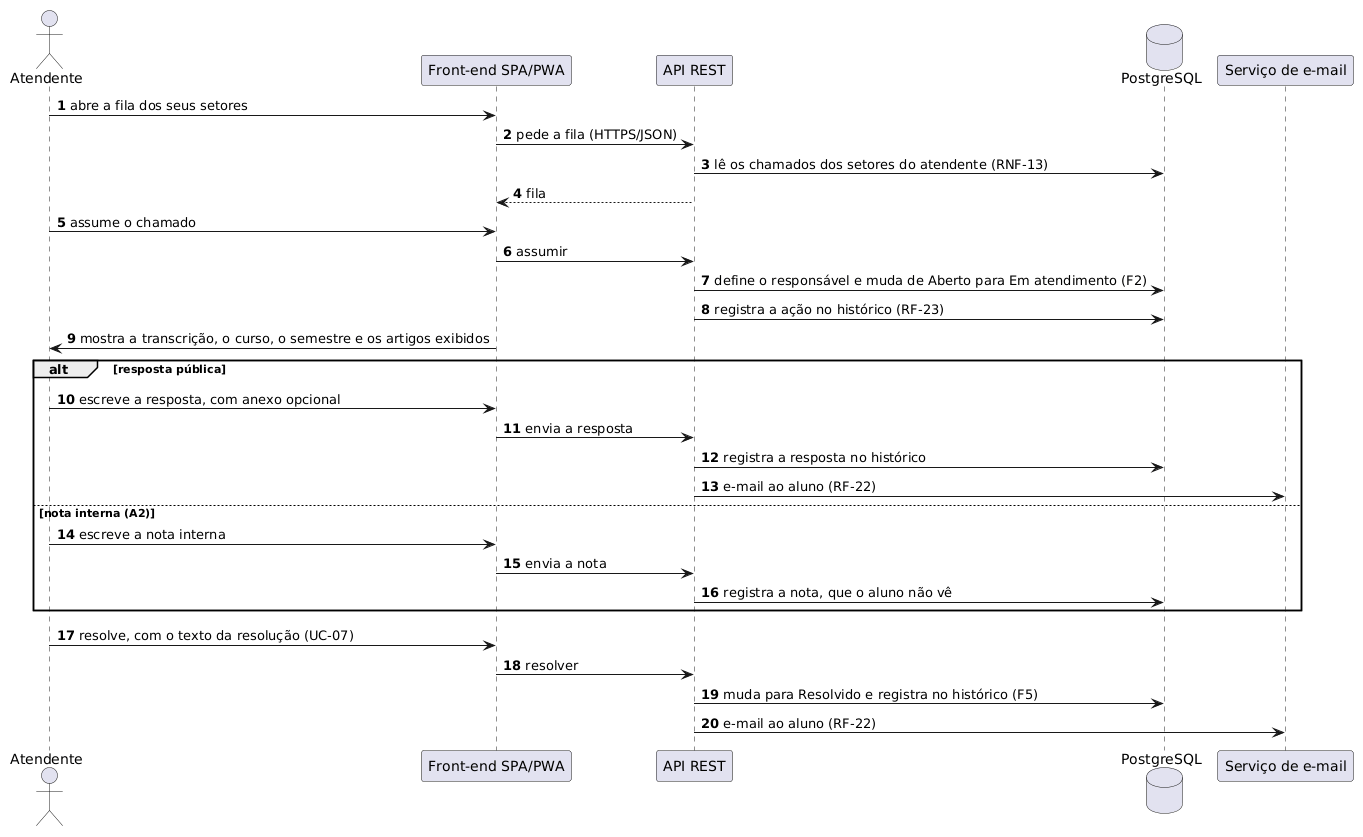

The diagram above was rendered by PlantUML. Its source (embedded in the PNG):
@startuml
skinparam shadowing false
autonumber

actor Atendente
participant "Front-end SPA/PWA" as Front
participant "API REST" as Api
database PostgreSQL as Banco
participant "Serviço de e-mail" as Email

Atendente -> Front : abre a fila dos seus setores
Front -> Api : pede a fila (HTTPS/JSON)
Api -> Banco : lê os chamados dos setores do atendente (RNF-13)
Api --> Front : fila
Atendente -> Front : assume o chamado
Front -> Api : assumir
Api -> Banco : define o responsável e muda de Aberto para Em atendimento (F2)
Api -> Banco : registra a ação no histórico (RF-23)
Front -> Atendente : mostra a transcrição, o curso, o semestre e os artigos exibidos
alt resposta pública
  Atendente -> Front : escreve a resposta, com anexo opcional
  Front -> Api : envia a resposta
  Api -> Banco : registra a resposta no histórico
  Api -> Email : e-mail ao aluno (RF-22)
else nota interna (A2)
  Atendente -> Front : escreve a nota interna
  Front -> Api : envia a nota
  Api -> Banco : registra a nota, que o aluno não vê
end
Atendente -> Front : resolve, com o texto da resolução (UC-07)
Front -> Api : resolver
Api -> Banco : muda para Resolvido e registra no histórico (F5)
Api -> Email : e-mail ao aluno (RF-22)
@enduml